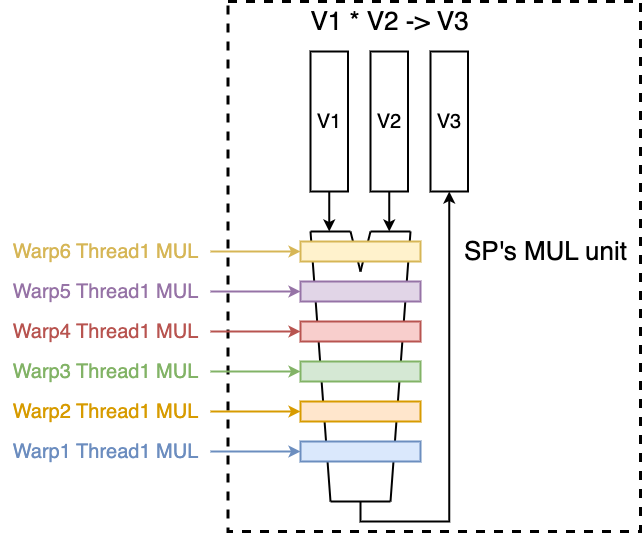

The diagram above was exported from draw.io. Its source (the exported page's mxGraphModel, read from the mxfile embedded in the PNG):
<mxGraphModel dx="448" dy="668" grid="1" gridSize="10" guides="1" tooltips="1" connect="1" arrows="1" fold="1" page="0" pageScale="1" pageWidth="827" pageHeight="1169" background="#ffffff" math="0" shadow="0">
  <root>
    <mxCell id="0" />
    <mxCell id="1" parent="0" />
    <mxCell id="n8LcmnEsjxTUoPKEwpYq-71" value="" style="rounded=0;whiteSpace=wrap;html=1;fillColor=none;strokeWidth=3;dashed=1;" vertex="1" parent="1">
      <mxGeometry x="1097.5" y="200" width="412.5" height="530" as="geometry" />
    </mxCell>
    <mxCell id="n8LcmnEsjxTUoPKEwpYq-26" value="" style="group;strokeWidth=2;" vertex="1" connectable="0" parent="1">
      <mxGeometry x="1180" y="430" width="125" height="270" as="geometry" />
    </mxCell>
    <mxCell id="n8LcmnEsjxTUoPKEwpYq-27" value="" style="endArrow=none;html=1;rounded=0;strokeWidth=2;" edge="1" parent="n8LcmnEsjxTUoPKEwpYq-26">
      <mxGeometry width="50" height="50" relative="1" as="geometry">
        <mxPoint x="20" y="270" as="sourcePoint" />
        <mxPoint x="80" y="270" as="targetPoint" />
      </mxGeometry>
    </mxCell>
    <mxCell id="n8LcmnEsjxTUoPKEwpYq-28" value="" style="endArrow=none;html=1;rounded=0;strokeWidth=2;" edge="1" parent="n8LcmnEsjxTUoPKEwpYq-26">
      <mxGeometry width="50" height="50" relative="1" as="geometry">
        <mxPoint x="80" y="270" as="sourcePoint" />
        <mxPoint x="100" as="targetPoint" />
      </mxGeometry>
    </mxCell>
    <mxCell id="n8LcmnEsjxTUoPKEwpYq-29" value="" style="endArrow=none;html=1;rounded=0;strokeWidth=2;" edge="1" parent="n8LcmnEsjxTUoPKEwpYq-26">
      <mxGeometry width="50" height="50" relative="1" as="geometry">
        <mxPoint as="sourcePoint" />
        <mxPoint x="20" y="270" as="targetPoint" />
      </mxGeometry>
    </mxCell>
    <mxCell id="n8LcmnEsjxTUoPKEwpYq-30" value="" style="endArrow=none;html=1;rounded=0;strokeWidth=2;" edge="1" parent="n8LcmnEsjxTUoPKEwpYq-26">
      <mxGeometry width="50" height="50" relative="1" as="geometry">
        <mxPoint as="sourcePoint" />
        <mxPoint x="40" as="targetPoint" />
      </mxGeometry>
    </mxCell>
    <mxCell id="n8LcmnEsjxTUoPKEwpYq-31" value="" style="endArrow=none;html=1;rounded=0;strokeWidth=2;" edge="1" parent="n8LcmnEsjxTUoPKEwpYq-26">
      <mxGeometry width="50" height="50" relative="1" as="geometry">
        <mxPoint x="60" as="sourcePoint" />
        <mxPoint x="100" as="targetPoint" />
      </mxGeometry>
    </mxCell>
    <mxCell id="n8LcmnEsjxTUoPKEwpYq-32" value="" style="endArrow=none;html=1;rounded=0;strokeWidth=2;" edge="1" parent="n8LcmnEsjxTUoPKEwpYq-26">
      <mxGeometry width="50" height="50" relative="1" as="geometry">
        <mxPoint x="40" as="sourcePoint" />
        <mxPoint x="50" y="40" as="targetPoint" />
      </mxGeometry>
    </mxCell>
    <mxCell id="n8LcmnEsjxTUoPKEwpYq-33" value="" style="endArrow=none;html=1;rounded=0;strokeWidth=2;" edge="1" parent="n8LcmnEsjxTUoPKEwpYq-26">
      <mxGeometry width="50" height="50" relative="1" as="geometry">
        <mxPoint x="50" y="40" as="sourcePoint" />
        <mxPoint x="60" as="targetPoint" />
      </mxGeometry>
    </mxCell>
    <mxCell id="n8LcmnEsjxTUoPKEwpYq-34" value="" style="rounded=0;whiteSpace=wrap;html=1;strokeWidth=2;fillColor=#fff2cc;strokeColor=#d6b656;" vertex="1" parent="n8LcmnEsjxTUoPKEwpYq-26">
      <mxGeometry x="-10" y="10" width="120" height="20" as="geometry" />
    </mxCell>
    <mxCell id="n8LcmnEsjxTUoPKEwpYq-35" value="" style="rounded=0;whiteSpace=wrap;html=1;strokeWidth=2;fillColor=#e1d5e7;strokeColor=#9673a6;" vertex="1" parent="n8LcmnEsjxTUoPKEwpYq-26">
      <mxGeometry x="-10" y="50" width="120" height="20" as="geometry" />
    </mxCell>
    <mxCell id="n8LcmnEsjxTUoPKEwpYq-36" value="" style="rounded=0;whiteSpace=wrap;html=1;strokeWidth=2;fillColor=#f8cecc;strokeColor=#b85450;" vertex="1" parent="n8LcmnEsjxTUoPKEwpYq-26">
      <mxGeometry x="-10" y="90" width="120" height="20" as="geometry" />
    </mxCell>
    <mxCell id="n8LcmnEsjxTUoPKEwpYq-37" value="" style="rounded=0;whiteSpace=wrap;html=1;strokeWidth=2;fillColor=#d5e8d4;strokeColor=#82b366;" vertex="1" parent="n8LcmnEsjxTUoPKEwpYq-26">
      <mxGeometry x="-10" y="130" width="120" height="20" as="geometry" />
    </mxCell>
    <mxCell id="n8LcmnEsjxTUoPKEwpYq-38" value="" style="rounded=0;whiteSpace=wrap;html=1;strokeWidth=2;fillColor=#dae8fc;strokeColor=#6c8ebf;" vertex="1" parent="n8LcmnEsjxTUoPKEwpYq-26">
      <mxGeometry x="-10" y="210" width="120" height="20" as="geometry" />
    </mxCell>
    <mxCell id="n8LcmnEsjxTUoPKEwpYq-44" value="" style="rounded=0;whiteSpace=wrap;html=1;strokeWidth=2;fillColor=#ffe6cc;strokeColor=#d79b00;" vertex="1" parent="n8LcmnEsjxTUoPKEwpYq-26">
      <mxGeometry x="-10" y="170" width="120" height="20" as="geometry" />
    </mxCell>
    <mxCell id="n8LcmnEsjxTUoPKEwpYq-46" style="edgeStyle=orthogonalEdgeStyle;rounded=0;orthogonalLoop=1;jettySize=auto;html=1;strokeWidth=2;" edge="1" parent="1" source="n8LcmnEsjxTUoPKEwpYq-47">
      <mxGeometry relative="1" as="geometry">
        <mxPoint x="1198.75" y="430.0000000000002" as="targetPoint" />
      </mxGeometry>
    </mxCell>
    <mxCell id="n8LcmnEsjxTUoPKEwpYq-47" value="&lt;font style=&quot;font-size: 20px;&quot;&gt;V1&lt;/font&gt;" style="rounded=0;whiteSpace=wrap;html=1;strokeWidth=2;" vertex="1" parent="1">
      <mxGeometry x="1180" y="250" width="37.5" height="140" as="geometry" />
    </mxCell>
    <mxCell id="n8LcmnEsjxTUoPKEwpYq-48" style="edgeStyle=orthogonalEdgeStyle;rounded=0;orthogonalLoop=1;jettySize=auto;html=1;strokeWidth=2;" edge="1" parent="1" source="n8LcmnEsjxTUoPKEwpYq-49">
      <mxGeometry relative="1" as="geometry">
        <mxPoint x="1258.75" y="430.0000000000002" as="targetPoint" />
      </mxGeometry>
    </mxCell>
    <mxCell id="n8LcmnEsjxTUoPKEwpYq-49" value="&lt;span style=&quot;font-size: 20px;&quot;&gt;V2&lt;/span&gt;" style="rounded=0;whiteSpace=wrap;html=1;strokeWidth=2;" vertex="1" parent="1">
      <mxGeometry x="1240" y="250" width="37.5" height="140" as="geometry" />
    </mxCell>
    <mxCell id="n8LcmnEsjxTUoPKEwpYq-50" style="edgeStyle=orthogonalEdgeStyle;rounded=0;orthogonalLoop=1;jettySize=auto;html=1;strokeWidth=2;startArrow=classic;startFill=1;endArrow=none;endFill=0;" edge="1" parent="1" source="n8LcmnEsjxTUoPKEwpYq-51">
      <mxGeometry relative="1" as="geometry">
        <mxPoint x="1230" y="700.0000000000002" as="targetPoint" />
        <Array as="points">
          <mxPoint x="1319" y="720" />
          <mxPoint x="1230" y="720" />
        </Array>
      </mxGeometry>
    </mxCell>
    <mxCell id="n8LcmnEsjxTUoPKEwpYq-51" value="&lt;font style=&quot;font-size: 20px;&quot;&gt;V3&lt;/font&gt;" style="rounded=0;whiteSpace=wrap;html=1;strokeWidth=2;" vertex="1" parent="1">
      <mxGeometry x="1300" y="250" width="37.5" height="140" as="geometry" />
    </mxCell>
    <mxCell id="n8LcmnEsjxTUoPKEwpYq-52" value="&lt;font style=&quot;font-size: 26px;&quot;&gt;V1 * V2 -&amp;gt; V3&lt;/font&gt;" style="text;html=1;align=center;verticalAlign=middle;resizable=0;points=[];autosize=1;strokeColor=none;fillColor=none;" vertex="1" parent="1">
      <mxGeometry x="1168.75" y="200" width="180" height="40" as="geometry" />
    </mxCell>
    <mxCell id="n8LcmnEsjxTUoPKEwpYq-57" style="edgeStyle=orthogonalEdgeStyle;rounded=0;orthogonalLoop=1;jettySize=auto;html=1;entryX=0;entryY=0.5;entryDx=0;entryDy=0;strokeWidth=2;fillColor=#dae8fc;strokeColor=#6c8ebf;" edge="1" parent="1" source="n8LcmnEsjxTUoPKEwpYq-56" target="n8LcmnEsjxTUoPKEwpYq-38">
      <mxGeometry relative="1" as="geometry" />
    </mxCell>
    <mxCell id="n8LcmnEsjxTUoPKEwpYq-56" value="&lt;font color=&quot;#6c8dbf&quot; style=&quot;font-size: 20px;&quot;&gt;Warp1 Thread1 MUL&lt;/font&gt;" style="text;html=1;align=center;verticalAlign=middle;resizable=0;points=[];autosize=1;strokeColor=none;fillColor=none;" vertex="1" parent="1">
      <mxGeometry x="870" y="630" width="210" height="40" as="geometry" />
    </mxCell>
    <mxCell id="n8LcmnEsjxTUoPKEwpYq-60" style="edgeStyle=orthogonalEdgeStyle;rounded=0;orthogonalLoop=1;jettySize=auto;html=1;entryX=0;entryY=0.5;entryDx=0;entryDy=0;strokeWidth=2;fillColor=#ffe6cc;strokeColor=#d79b00;" edge="1" parent="1" source="n8LcmnEsjxTUoPKEwpYq-59" target="n8LcmnEsjxTUoPKEwpYq-44">
      <mxGeometry relative="1" as="geometry" />
    </mxCell>
    <mxCell id="n8LcmnEsjxTUoPKEwpYq-59" value="&lt;font color=&quot;#d79b00&quot; style=&quot;font-size: 20px;&quot;&gt;Warp2 Thread1 MUL&lt;/font&gt;" style="text;html=1;align=center;verticalAlign=middle;resizable=0;points=[];autosize=1;strokeColor=none;fillColor=none;" vertex="1" parent="1">
      <mxGeometry x="870" y="590" width="210" height="40" as="geometry" />
    </mxCell>
    <mxCell id="n8LcmnEsjxTUoPKEwpYq-63" style="edgeStyle=orthogonalEdgeStyle;rounded=0;orthogonalLoop=1;jettySize=auto;html=1;strokeWidth=2;fillColor=#d5e8d4;strokeColor=#82b366;" edge="1" parent="1" source="n8LcmnEsjxTUoPKEwpYq-62" target="n8LcmnEsjxTUoPKEwpYq-37">
      <mxGeometry relative="1" as="geometry" />
    </mxCell>
    <mxCell id="n8LcmnEsjxTUoPKEwpYq-62" value="&lt;font color=&quot;#82b366&quot; style=&quot;font-size: 20px;&quot;&gt;Warp3 Thread1 MUL&lt;/font&gt;" style="text;html=1;align=center;verticalAlign=middle;resizable=0;points=[];autosize=1;strokeColor=none;fillColor=none;" vertex="1" parent="1">
      <mxGeometry x="870" y="550" width="210" height="40" as="geometry" />
    </mxCell>
    <mxCell id="n8LcmnEsjxTUoPKEwpYq-65" style="edgeStyle=orthogonalEdgeStyle;rounded=0;orthogonalLoop=1;jettySize=auto;html=1;entryX=0;entryY=0.5;entryDx=0;entryDy=0;strokeWidth=2;fillColor=#f8cecc;strokeColor=#b85450;" edge="1" parent="1" source="n8LcmnEsjxTUoPKEwpYq-64" target="n8LcmnEsjxTUoPKEwpYq-36">
      <mxGeometry relative="1" as="geometry" />
    </mxCell>
    <mxCell id="n8LcmnEsjxTUoPKEwpYq-64" value="&lt;font color=&quot;#b85450&quot; style=&quot;font-size: 20px;&quot;&gt;Warp4 Thread1 MUL&lt;/font&gt;" style="text;html=1;align=center;verticalAlign=middle;resizable=0;points=[];autosize=1;strokeColor=none;fillColor=none;" vertex="1" parent="1">
      <mxGeometry x="870" y="510" width="210" height="40" as="geometry" />
    </mxCell>
    <mxCell id="n8LcmnEsjxTUoPKEwpYq-67" style="edgeStyle=orthogonalEdgeStyle;rounded=0;orthogonalLoop=1;jettySize=auto;html=1;entryX=0;entryY=0.5;entryDx=0;entryDy=0;strokeWidth=2;fillColor=#e1d5e7;strokeColor=#9673a6;" edge="1" parent="1" source="n8LcmnEsjxTUoPKEwpYq-66" target="n8LcmnEsjxTUoPKEwpYq-35">
      <mxGeometry relative="1" as="geometry" />
    </mxCell>
    <mxCell id="n8LcmnEsjxTUoPKEwpYq-66" value="&lt;font color=&quot;#9673a6&quot; style=&quot;font-size: 20px;&quot;&gt;Warp5 Thread1 MUL&lt;/font&gt;" style="text;html=1;align=center;verticalAlign=middle;resizable=0;points=[];autosize=1;strokeColor=none;fillColor=none;" vertex="1" parent="1">
      <mxGeometry x="870" y="470" width="210" height="40" as="geometry" />
    </mxCell>
    <mxCell id="n8LcmnEsjxTUoPKEwpYq-69" style="edgeStyle=orthogonalEdgeStyle;rounded=0;orthogonalLoop=1;jettySize=auto;html=1;strokeWidth=2;fillColor=#fff2cc;strokeColor=#d6b656;" edge="1" parent="1" source="n8LcmnEsjxTUoPKEwpYq-68" target="n8LcmnEsjxTUoPKEwpYq-34">
      <mxGeometry relative="1" as="geometry" />
    </mxCell>
    <mxCell id="n8LcmnEsjxTUoPKEwpYq-68" value="&lt;font color=&quot;#d6b656&quot; style=&quot;font-size: 20px;&quot;&gt;Warp6 Thread1 MUL&lt;/font&gt;" style="text;html=1;align=center;verticalAlign=middle;resizable=0;points=[];autosize=1;strokeColor=none;fillColor=none;" vertex="1" parent="1">
      <mxGeometry x="870" y="430" width="210" height="40" as="geometry" />
    </mxCell>
    <mxCell id="n8LcmnEsjxTUoPKEwpYq-72" value="&lt;font style=&quot;font-size: 26px;&quot;&gt;SP's MUL unit&lt;/font&gt;" style="text;html=1;align=center;verticalAlign=middle;resizable=0;points=[];autosize=1;strokeColor=none;fillColor=none;" vertex="1" parent="1">
      <mxGeometry x="1320" y="430" width="190" height="40" as="geometry" />
    </mxCell>
  </root>
</mxGraphModel>